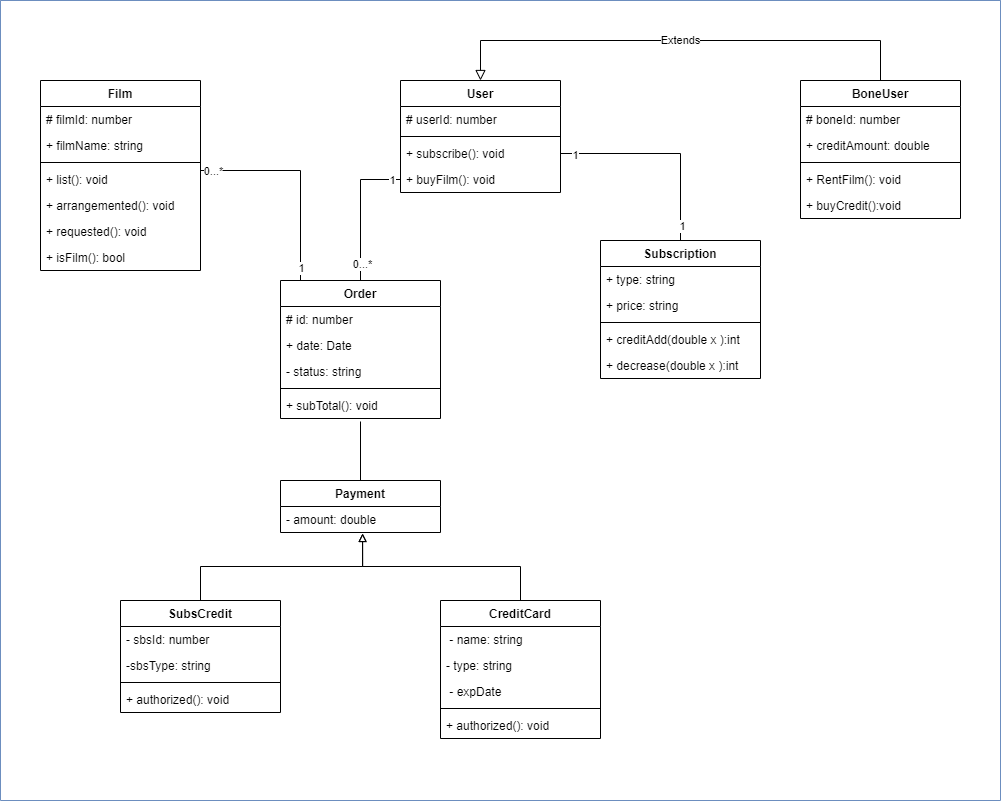

The diagram above was exported from draw.io. Its source (the exported page's mxGraphModel, read from the mxfile embedded in the PNG):
<mxGraphModel dx="1102" dy="685" grid="1" gridSize="10" guides="1" tooltips="1" connect="1" arrows="1" fold="1" page="1" pageScale="1" pageWidth="1600" pageHeight="1200" math="0" shadow="0">
  <root>
    <mxCell id="0" />
    <mxCell id="1" parent="0" />
    <mxCell id="l2Lv-geoIEAtbfyuA1U--1" value="Film" style="swimlane;fontStyle=1;align=center;verticalAlign=top;childLayout=stackLayout;horizontal=1;startSize=26;horizontalStack=0;resizeParent=1;resizeParentMax=0;resizeLast=0;collapsible=1;marginBottom=0;" vertex="1" parent="1">
      <mxGeometry x="120" y="80" width="160" height="190" as="geometry" />
    </mxCell>
    <mxCell id="l2Lv-geoIEAtbfyuA1U--2" value="# filmId: number" style="text;strokeColor=none;fillColor=none;align=left;verticalAlign=top;spacingLeft=4;spacingRight=4;overflow=hidden;rotatable=0;points=[[0,0.5],[1,0.5]];portConstraint=eastwest;" vertex="1" parent="l2Lv-geoIEAtbfyuA1U--1">
      <mxGeometry y="26" width="160" height="26" as="geometry" />
    </mxCell>
    <mxCell id="l2Lv-geoIEAtbfyuA1U--5" value="+ filmName: string" style="text;strokeColor=none;fillColor=none;align=left;verticalAlign=top;spacingLeft=4;spacingRight=4;overflow=hidden;rotatable=0;points=[[0,0.5],[1,0.5]];portConstraint=eastwest;" vertex="1" parent="l2Lv-geoIEAtbfyuA1U--1">
      <mxGeometry y="52" width="160" height="26" as="geometry" />
    </mxCell>
    <mxCell id="l2Lv-geoIEAtbfyuA1U--3" value="" style="line;strokeWidth=1;fillColor=none;align=left;verticalAlign=middle;spacingTop=-1;spacingLeft=3;spacingRight=3;rotatable=0;labelPosition=right;points=[];portConstraint=eastwest;" vertex="1" parent="l2Lv-geoIEAtbfyuA1U--1">
      <mxGeometry y="78" width="160" height="8" as="geometry" />
    </mxCell>
    <mxCell id="l2Lv-geoIEAtbfyuA1U--4" value="+ list(): void" style="text;strokeColor=none;fillColor=none;align=left;verticalAlign=top;spacingLeft=4;spacingRight=4;overflow=hidden;rotatable=0;points=[[0,0.5],[1,0.5]];portConstraint=eastwest;" vertex="1" parent="l2Lv-geoIEAtbfyuA1U--1">
      <mxGeometry y="86" width="160" height="26" as="geometry" />
    </mxCell>
    <mxCell id="l2Lv-geoIEAtbfyuA1U--37" value="+ arrangemented(): void" style="text;strokeColor=none;fillColor=none;align=left;verticalAlign=top;spacingLeft=4;spacingRight=4;overflow=hidden;rotatable=0;points=[[0,0.5],[1,0.5]];portConstraint=eastwest;" vertex="1" parent="l2Lv-geoIEAtbfyuA1U--1">
      <mxGeometry y="112" width="160" height="26" as="geometry" />
    </mxCell>
    <mxCell id="l2Lv-geoIEAtbfyuA1U--40" value="+ requested(): void" style="text;strokeColor=none;fillColor=none;align=left;verticalAlign=top;spacingLeft=4;spacingRight=4;overflow=hidden;rotatable=0;points=[[0,0.5],[1,0.5]];portConstraint=eastwest;" vertex="1" parent="l2Lv-geoIEAtbfyuA1U--1">
      <mxGeometry y="138" width="160" height="26" as="geometry" />
    </mxCell>
    <mxCell id="l2Lv-geoIEAtbfyuA1U--42" value="+ isFilm(): bool" style="text;strokeColor=none;fillColor=none;align=left;verticalAlign=top;spacingLeft=4;spacingRight=4;overflow=hidden;rotatable=0;points=[[0,0.5],[1,0.5]];portConstraint=eastwest;" vertex="1" parent="l2Lv-geoIEAtbfyuA1U--1">
      <mxGeometry y="164" width="160" height="26" as="geometry" />
    </mxCell>
    <mxCell id="l2Lv-geoIEAtbfyuA1U--6" value="User" style="swimlane;fontStyle=1;align=center;verticalAlign=top;childLayout=stackLayout;horizontal=1;startSize=26;horizontalStack=0;resizeParent=1;resizeParentMax=0;resizeLast=0;collapsible=1;marginBottom=0;" vertex="1" parent="1">
      <mxGeometry x="480" y="80" width="160" height="112" as="geometry" />
    </mxCell>
    <mxCell id="l2Lv-geoIEAtbfyuA1U--7" value="# userId: number" style="text;strokeColor=none;fillColor=none;align=left;verticalAlign=top;spacingLeft=4;spacingRight=4;overflow=hidden;rotatable=0;points=[[0,0.5],[1,0.5]];portConstraint=eastwest;" vertex="1" parent="l2Lv-geoIEAtbfyuA1U--6">
      <mxGeometry y="26" width="160" height="26" as="geometry" />
    </mxCell>
    <mxCell id="l2Lv-geoIEAtbfyuA1U--9" value="" style="line;strokeWidth=1;fillColor=none;align=left;verticalAlign=middle;spacingTop=-1;spacingLeft=3;spacingRight=3;rotatable=0;labelPosition=right;points=[];portConstraint=eastwest;" vertex="1" parent="l2Lv-geoIEAtbfyuA1U--6">
      <mxGeometry y="52" width="160" height="8" as="geometry" />
    </mxCell>
    <mxCell id="l2Lv-geoIEAtbfyuA1U--10" value="+ subscribe(): void" style="text;strokeColor=none;fillColor=none;align=left;verticalAlign=top;spacingLeft=4;spacingRight=4;overflow=hidden;rotatable=0;points=[[0,0.5],[1,0.5]];portConstraint=eastwest;" vertex="1" parent="l2Lv-geoIEAtbfyuA1U--6">
      <mxGeometry y="60" width="160" height="26" as="geometry" />
    </mxCell>
    <mxCell id="l2Lv-geoIEAtbfyuA1U--43" value="+ buyFilm(): void" style="text;strokeColor=none;fillColor=none;align=left;verticalAlign=top;spacingLeft=4;spacingRight=4;overflow=hidden;rotatable=0;points=[[0,0.5],[1,0.5]];portConstraint=eastwest;" vertex="1" parent="l2Lv-geoIEAtbfyuA1U--6">
      <mxGeometry y="86" width="160" height="26" as="geometry" />
    </mxCell>
    <mxCell id="l2Lv-geoIEAtbfyuA1U--15" value="BoneUser" style="swimlane;fontStyle=1;align=center;verticalAlign=top;childLayout=stackLayout;horizontal=1;startSize=26;horizontalStack=0;resizeParent=1;resizeParentMax=0;resizeLast=0;collapsible=1;marginBottom=0;" vertex="1" parent="1">
      <mxGeometry x="880" y="80" width="160" height="138" as="geometry" />
    </mxCell>
    <mxCell id="l2Lv-geoIEAtbfyuA1U--16" value="# boneId: number" style="text;strokeColor=none;fillColor=none;align=left;verticalAlign=top;spacingLeft=4;spacingRight=4;overflow=hidden;rotatable=0;points=[[0,0.5],[1,0.5]];portConstraint=eastwest;" vertex="1" parent="l2Lv-geoIEAtbfyuA1U--15">
      <mxGeometry y="26" width="160" height="26" as="geometry" />
    </mxCell>
    <mxCell id="l2Lv-geoIEAtbfyuA1U--38" value="+ creditAmount: double" style="text;strokeColor=none;fillColor=none;align=left;verticalAlign=top;spacingLeft=4;spacingRight=4;overflow=hidden;rotatable=0;points=[[0,0.5],[1,0.5]];portConstraint=eastwest;" vertex="1" parent="l2Lv-geoIEAtbfyuA1U--15">
      <mxGeometry y="52" width="160" height="26" as="geometry" />
    </mxCell>
    <mxCell id="l2Lv-geoIEAtbfyuA1U--21" value="" style="line;strokeWidth=1;fillColor=none;align=left;verticalAlign=middle;spacingTop=-1;spacingLeft=3;spacingRight=3;rotatable=0;labelPosition=right;points=[];portConstraint=eastwest;" vertex="1" parent="l2Lv-geoIEAtbfyuA1U--15">
      <mxGeometry y="78" width="160" height="8" as="geometry" />
    </mxCell>
    <mxCell id="l2Lv-geoIEAtbfyuA1U--22" value="+ RentFilm(): void" style="text;strokeColor=none;fillColor=none;align=left;verticalAlign=top;spacingLeft=4;spacingRight=4;overflow=hidden;rotatable=0;points=[[0,0.5],[1,0.5]];portConstraint=eastwest;" vertex="1" parent="l2Lv-geoIEAtbfyuA1U--15">
      <mxGeometry y="86" width="160" height="26" as="geometry" />
    </mxCell>
    <mxCell id="l2Lv-geoIEAtbfyuA1U--39" value="+ buyCredit():void" style="text;strokeColor=none;fillColor=none;align=left;verticalAlign=top;spacingLeft=4;spacingRight=4;overflow=hidden;rotatable=0;points=[[0,0.5],[1,0.5]];portConstraint=eastwest;" vertex="1" parent="l2Lv-geoIEAtbfyuA1U--15">
      <mxGeometry y="112" width="160" height="26" as="geometry" />
    </mxCell>
    <mxCell id="l2Lv-geoIEAtbfyuA1U--47" value="Subscription" style="swimlane;fontStyle=1;align=center;verticalAlign=top;childLayout=stackLayout;horizontal=1;startSize=26;horizontalStack=0;resizeParent=1;resizeParentMax=0;resizeLast=0;collapsible=1;marginBottom=0;" vertex="1" parent="1">
      <mxGeometry x="680" y="240" width="160" height="138" as="geometry" />
    </mxCell>
    <mxCell id="l2Lv-geoIEAtbfyuA1U--49" value="+ type: string" style="text;strokeColor=none;fillColor=none;align=left;verticalAlign=top;spacingLeft=4;spacingRight=4;overflow=hidden;rotatable=0;points=[[0,0.5],[1,0.5]];portConstraint=eastwest;" vertex="1" parent="l2Lv-geoIEAtbfyuA1U--47">
      <mxGeometry y="26" width="160" height="26" as="geometry" />
    </mxCell>
    <mxCell id="l2Lv-geoIEAtbfyuA1U--53" value="+ price: string" style="text;strokeColor=none;fillColor=none;align=left;verticalAlign=top;spacingLeft=4;spacingRight=4;overflow=hidden;rotatable=0;points=[[0,0.5],[1,0.5]];portConstraint=eastwest;" vertex="1" parent="l2Lv-geoIEAtbfyuA1U--47">
      <mxGeometry y="52" width="160" height="26" as="geometry" />
    </mxCell>
    <mxCell id="l2Lv-geoIEAtbfyuA1U--50" value="" style="line;strokeWidth=1;fillColor=none;align=left;verticalAlign=middle;spacingTop=-1;spacingLeft=3;spacingRight=3;rotatable=0;labelPosition=right;points=[];portConstraint=eastwest;" vertex="1" parent="l2Lv-geoIEAtbfyuA1U--47">
      <mxGeometry y="78" width="160" height="8" as="geometry" />
    </mxCell>
    <mxCell id="l2Lv-geoIEAtbfyuA1U--52" value="+ creditAdd(double x ):int" style="text;strokeColor=none;fillColor=none;align=left;verticalAlign=top;spacingLeft=4;spacingRight=4;overflow=hidden;rotatable=0;points=[[0,0.5],[1,0.5]];portConstraint=eastwest;" vertex="1" parent="l2Lv-geoIEAtbfyuA1U--47">
      <mxGeometry y="86" width="160" height="26" as="geometry" />
    </mxCell>
    <mxCell id="l2Lv-geoIEAtbfyuA1U--55" value="+ decrease(double x ):int" style="text;strokeColor=none;fillColor=none;align=left;verticalAlign=top;spacingLeft=4;spacingRight=4;overflow=hidden;rotatable=0;points=[[0,0.5],[1,0.5]];portConstraint=eastwest;" vertex="1" parent="l2Lv-geoIEAtbfyuA1U--47">
      <mxGeometry y="112" width="160" height="26" as="geometry" />
    </mxCell>
    <mxCell id="l2Lv-geoIEAtbfyuA1U--57" value="Order" style="swimlane;fontStyle=1;align=center;verticalAlign=top;childLayout=stackLayout;horizontal=1;startSize=26;horizontalStack=0;resizeParent=1;resizeParentMax=0;resizeLast=0;collapsible=1;marginBottom=0;" vertex="1" parent="1">
      <mxGeometry x="360" y="280" width="160" height="138" as="geometry" />
    </mxCell>
    <mxCell id="l2Lv-geoIEAtbfyuA1U--58" value="# id: number" style="text;strokeColor=none;fillColor=none;align=left;verticalAlign=top;spacingLeft=4;spacingRight=4;overflow=hidden;rotatable=0;points=[[0,0.5],[1,0.5]];portConstraint=eastwest;" vertex="1" parent="l2Lv-geoIEAtbfyuA1U--57">
      <mxGeometry y="26" width="160" height="26" as="geometry" />
    </mxCell>
    <mxCell id="l2Lv-geoIEAtbfyuA1U--63" value="+ date: Date" style="text;strokeColor=none;fillColor=none;align=left;verticalAlign=top;spacingLeft=4;spacingRight=4;overflow=hidden;rotatable=0;points=[[0,0.5],[1,0.5]];portConstraint=eastwest;" vertex="1" parent="l2Lv-geoIEAtbfyuA1U--57">
      <mxGeometry y="52" width="160" height="26" as="geometry" />
    </mxCell>
    <mxCell id="l2Lv-geoIEAtbfyuA1U--64" value="- status: string" style="text;strokeColor=none;fillColor=none;align=left;verticalAlign=top;spacingLeft=4;spacingRight=4;overflow=hidden;rotatable=0;points=[[0,0.5],[1,0.5]];portConstraint=eastwest;" vertex="1" parent="l2Lv-geoIEAtbfyuA1U--57">
      <mxGeometry y="78" width="160" height="26" as="geometry" />
    </mxCell>
    <mxCell id="l2Lv-geoIEAtbfyuA1U--60" value="" style="line;strokeWidth=1;fillColor=none;align=left;verticalAlign=middle;spacingTop=-1;spacingLeft=3;spacingRight=3;rotatable=0;labelPosition=right;points=[];portConstraint=eastwest;" vertex="1" parent="l2Lv-geoIEAtbfyuA1U--57">
      <mxGeometry y="104" width="160" height="8" as="geometry" />
    </mxCell>
    <mxCell id="l2Lv-geoIEAtbfyuA1U--61" value="+ subTotal(): void" style="text;strokeColor=none;fillColor=none;align=left;verticalAlign=top;spacingLeft=4;spacingRight=4;overflow=hidden;rotatable=0;points=[[0,0.5],[1,0.5]];portConstraint=eastwest;" vertex="1" parent="l2Lv-geoIEAtbfyuA1U--57">
      <mxGeometry y="112" width="160" height="26" as="geometry" />
    </mxCell>
    <mxCell id="l2Lv-geoIEAtbfyuA1U--70" value="Extends" style="endArrow=block;endSize=8;endFill=0;html=1;rounded=0;entryX=0.5;entryY=0;entryDx=0;entryDy=0;exitX=0.5;exitY=0;exitDx=0;exitDy=0;" edge="1" parent="1" source="l2Lv-geoIEAtbfyuA1U--15" target="l2Lv-geoIEAtbfyuA1U--6">
      <mxGeometry width="160" relative="1" as="geometry">
        <mxPoint x="920" y="80" as="sourcePoint" />
        <mxPoint x="1090" y="120" as="targetPoint" />
        <Array as="points">
          <mxPoint x="960" y="40" />
          <mxPoint x="560" y="40" />
        </Array>
      </mxGeometry>
    </mxCell>
    <mxCell id="l2Lv-geoIEAtbfyuA1U--71" style="edgeStyle=orthogonalEdgeStyle;rounded=0;orthogonalLoop=1;jettySize=auto;html=1;endArrow=none;endFill=0;" edge="1" parent="1">
      <mxGeometry relative="1" as="geometry">
        <mxPoint x="280" y="170" as="sourcePoint" />
        <mxPoint x="380" y="280" as="targetPoint" />
        <Array as="points">
          <mxPoint x="280" y="170" />
          <mxPoint x="380" y="170" />
        </Array>
      </mxGeometry>
    </mxCell>
    <mxCell id="l2Lv-geoIEAtbfyuA1U--73" value="1" style="edgeLabel;html=1;align=center;verticalAlign=middle;resizable=0;points=[];" vertex="1" connectable="0" parent="l2Lv-geoIEAtbfyuA1U--71">
      <mxGeometry x="0.8809" relative="1" as="geometry">
        <mxPoint as="offset" />
      </mxGeometry>
    </mxCell>
    <mxCell id="l2Lv-geoIEAtbfyuA1U--74" value="0...*" style="edgeLabel;html=1;align=center;verticalAlign=middle;resizable=0;points=[];" vertex="1" connectable="0" parent="l2Lv-geoIEAtbfyuA1U--71">
      <mxGeometry x="-0.8894" relative="1" as="geometry">
        <mxPoint as="offset" />
      </mxGeometry>
    </mxCell>
    <mxCell id="l2Lv-geoIEAtbfyuA1U--76" style="edgeStyle=orthogonalEdgeStyle;rounded=0;orthogonalLoop=1;jettySize=auto;html=1;exitX=0;exitY=0.5;exitDx=0;exitDy=0;entryX=0.5;entryY=0;entryDx=0;entryDy=0;endArrow=none;endFill=0;" edge="1" parent="1" source="l2Lv-geoIEAtbfyuA1U--43" target="l2Lv-geoIEAtbfyuA1U--57">
      <mxGeometry relative="1" as="geometry" />
    </mxCell>
    <mxCell id="l2Lv-geoIEAtbfyuA1U--77" value="0...*" style="edgeLabel;html=1;align=center;verticalAlign=middle;resizable=0;points=[];" vertex="1" connectable="0" parent="l2Lv-geoIEAtbfyuA1U--76">
      <mxGeometry x="0.7589" y="1" relative="1" as="geometry">
        <mxPoint as="offset" />
      </mxGeometry>
    </mxCell>
    <mxCell id="l2Lv-geoIEAtbfyuA1U--78" value="1" style="edgeLabel;html=1;align=center;verticalAlign=middle;resizable=0;points=[];" vertex="1" connectable="0" parent="l2Lv-geoIEAtbfyuA1U--76">
      <mxGeometry x="-0.8744" relative="1" as="geometry">
        <mxPoint as="offset" />
      </mxGeometry>
    </mxCell>
    <mxCell id="l2Lv-geoIEAtbfyuA1U--79" style="edgeStyle=orthogonalEdgeStyle;rounded=0;orthogonalLoop=1;jettySize=auto;html=1;exitX=1;exitY=0.5;exitDx=0;exitDy=0;entryX=0.5;entryY=0;entryDx=0;entryDy=0;endArrow=none;endFill=0;" edge="1" parent="1" source="l2Lv-geoIEAtbfyuA1U--10" target="l2Lv-geoIEAtbfyuA1U--47">
      <mxGeometry relative="1" as="geometry" />
    </mxCell>
    <mxCell id="l2Lv-geoIEAtbfyuA1U--80" value="1" style="edgeLabel;html=1;align=center;verticalAlign=middle;resizable=0;points=[];" vertex="1" connectable="0" parent="l2Lv-geoIEAtbfyuA1U--79">
      <mxGeometry x="-0.8647" y="-1" relative="1" as="geometry">
        <mxPoint as="offset" />
      </mxGeometry>
    </mxCell>
    <mxCell id="l2Lv-geoIEAtbfyuA1U--81" value="1" style="edgeLabel;html=1;align=center;verticalAlign=middle;resizable=0;points=[];" vertex="1" connectable="0" parent="l2Lv-geoIEAtbfyuA1U--79">
      <mxGeometry x="0.8551" y="1" relative="1" as="geometry">
        <mxPoint as="offset" />
      </mxGeometry>
    </mxCell>
    <mxCell id="l2Lv-geoIEAtbfyuA1U--89" style="edgeStyle=orthogonalEdgeStyle;rounded=0;orthogonalLoop=1;jettySize=auto;html=1;exitX=0.5;exitY=0;exitDx=0;exitDy=0;endArrow=none;endFill=0;" edge="1" parent="1" source="l2Lv-geoIEAtbfyuA1U--82">
      <mxGeometry relative="1" as="geometry">
        <mxPoint x="440" y="421" as="targetPoint" />
        <Array as="points">
          <mxPoint x="440" y="421" />
        </Array>
      </mxGeometry>
    </mxCell>
    <mxCell id="l2Lv-geoIEAtbfyuA1U--82" value="Payment" style="swimlane;fontStyle=1;align=center;verticalAlign=top;childLayout=stackLayout;horizontal=1;startSize=26;horizontalStack=0;resizeParent=1;resizeParentMax=0;resizeLast=0;collapsible=1;marginBottom=0;" vertex="1" parent="1">
      <mxGeometry x="360" y="480" width="160" height="52" as="geometry" />
    </mxCell>
    <mxCell id="l2Lv-geoIEAtbfyuA1U--84" value="- amount: double" style="text;strokeColor=none;fillColor=none;align=left;verticalAlign=top;spacingLeft=4;spacingRight=4;overflow=hidden;rotatable=0;points=[[0,0.5],[1,0.5]];portConstraint=eastwest;" vertex="1" parent="l2Lv-geoIEAtbfyuA1U--82">
      <mxGeometry y="26" width="160" height="26" as="geometry" />
    </mxCell>
    <mxCell id="l2Lv-geoIEAtbfyuA1U--106" style="edgeStyle=orthogonalEdgeStyle;rounded=0;orthogonalLoop=1;jettySize=auto;html=1;exitX=0.5;exitY=0;exitDx=0;exitDy=0;entryX=0.513;entryY=1.038;entryDx=0;entryDy=0;entryPerimeter=0;endArrow=block;endFill=0;" edge="1" parent="1" source="l2Lv-geoIEAtbfyuA1U--92" target="l2Lv-geoIEAtbfyuA1U--84">
      <mxGeometry relative="1" as="geometry" />
    </mxCell>
    <mxCell id="l2Lv-geoIEAtbfyuA1U--92" value="SubsCredit" style="swimlane;fontStyle=1;align=center;verticalAlign=top;childLayout=stackLayout;horizontal=1;startSize=26;horizontalStack=0;resizeParent=1;resizeParentMax=0;resizeLast=0;collapsible=1;marginBottom=0;" vertex="1" parent="1">
      <mxGeometry x="200" y="600" width="160" height="112" as="geometry" />
    </mxCell>
    <mxCell id="l2Lv-geoIEAtbfyuA1U--93" value="- sbsId: number" style="text;strokeColor=none;fillColor=none;align=left;verticalAlign=top;spacingLeft=4;spacingRight=4;overflow=hidden;rotatable=0;points=[[0,0.5],[1,0.5]];portConstraint=eastwest;" vertex="1" parent="l2Lv-geoIEAtbfyuA1U--92">
      <mxGeometry y="26" width="160" height="26" as="geometry" />
    </mxCell>
    <mxCell id="l2Lv-geoIEAtbfyuA1U--94" value="-sbsType: string" style="text;strokeColor=none;fillColor=none;align=left;verticalAlign=top;spacingLeft=4;spacingRight=4;overflow=hidden;rotatable=0;points=[[0,0.5],[1,0.5]];portConstraint=eastwest;" vertex="1" parent="l2Lv-geoIEAtbfyuA1U--92">
      <mxGeometry y="52" width="160" height="26" as="geometry" />
    </mxCell>
    <mxCell id="l2Lv-geoIEAtbfyuA1U--96" value="" style="line;strokeWidth=1;fillColor=none;align=left;verticalAlign=middle;spacingTop=-1;spacingLeft=3;spacingRight=3;rotatable=0;labelPosition=right;points=[];portConstraint=eastwest;" vertex="1" parent="l2Lv-geoIEAtbfyuA1U--92">
      <mxGeometry y="78" width="160" height="8" as="geometry" />
    </mxCell>
    <mxCell id="l2Lv-geoIEAtbfyuA1U--97" value="+ authorized(): void" style="text;strokeColor=none;fillColor=none;align=left;verticalAlign=top;spacingLeft=4;spacingRight=4;overflow=hidden;rotatable=0;points=[[0,0.5],[1,0.5]];portConstraint=eastwest;" vertex="1" parent="l2Lv-geoIEAtbfyuA1U--92">
      <mxGeometry y="86" width="160" height="26" as="geometry" />
    </mxCell>
    <mxCell id="l2Lv-geoIEAtbfyuA1U--105" style="edgeStyle=orthogonalEdgeStyle;rounded=0;orthogonalLoop=1;jettySize=auto;html=1;exitX=0.5;exitY=0;exitDx=0;exitDy=0;entryX=0.513;entryY=1.038;entryDx=0;entryDy=0;entryPerimeter=0;endArrow=block;endFill=0;" edge="1" parent="1" source="l2Lv-geoIEAtbfyuA1U--98" target="l2Lv-geoIEAtbfyuA1U--84">
      <mxGeometry relative="1" as="geometry" />
    </mxCell>
    <mxCell id="l2Lv-geoIEAtbfyuA1U--98" value="CreditCard" style="swimlane;fontStyle=1;align=center;verticalAlign=top;childLayout=stackLayout;horizontal=1;startSize=26;horizontalStack=0;resizeParent=1;resizeParentMax=0;resizeLast=0;collapsible=1;marginBottom=0;" vertex="1" parent="1">
      <mxGeometry x="520" y="600" width="160" height="138" as="geometry" />
    </mxCell>
    <mxCell id="l2Lv-geoIEAtbfyuA1U--99" value=" - name: string" style="text;strokeColor=none;fillColor=none;align=left;verticalAlign=top;spacingLeft=4;spacingRight=4;overflow=hidden;rotatable=0;points=[[0,0.5],[1,0.5]];portConstraint=eastwest;" vertex="1" parent="l2Lv-geoIEAtbfyuA1U--98">
      <mxGeometry y="26" width="160" height="26" as="geometry" />
    </mxCell>
    <mxCell id="l2Lv-geoIEAtbfyuA1U--100" value="- type: string" style="text;strokeColor=none;fillColor=none;align=left;verticalAlign=top;spacingLeft=4;spacingRight=4;overflow=hidden;rotatable=0;points=[[0,0.5],[1,0.5]];portConstraint=eastwest;" vertex="1" parent="l2Lv-geoIEAtbfyuA1U--98">
      <mxGeometry y="52" width="160" height="26" as="geometry" />
    </mxCell>
    <mxCell id="l2Lv-geoIEAtbfyuA1U--103" value=" - expDate" style="text;strokeColor=none;fillColor=none;align=left;verticalAlign=top;spacingLeft=4;spacingRight=4;overflow=hidden;rotatable=0;points=[[0,0.5],[1,0.5]];portConstraint=eastwest;" vertex="1" parent="l2Lv-geoIEAtbfyuA1U--98">
      <mxGeometry y="78" width="160" height="26" as="geometry" />
    </mxCell>
    <mxCell id="l2Lv-geoIEAtbfyuA1U--101" value="" style="line;strokeWidth=1;fillColor=none;align=left;verticalAlign=middle;spacingTop=-1;spacingLeft=3;spacingRight=3;rotatable=0;labelPosition=right;points=[];portConstraint=eastwest;" vertex="1" parent="l2Lv-geoIEAtbfyuA1U--98">
      <mxGeometry y="104" width="160" height="8" as="geometry" />
    </mxCell>
    <mxCell id="l2Lv-geoIEAtbfyuA1U--102" value="+ authorized(): void" style="text;strokeColor=none;fillColor=none;align=left;verticalAlign=top;spacingLeft=4;spacingRight=4;overflow=hidden;rotatable=0;points=[[0,0.5],[1,0.5]];portConstraint=eastwest;" vertex="1" parent="l2Lv-geoIEAtbfyuA1U--98">
      <mxGeometry y="112" width="160" height="26" as="geometry" />
    </mxCell>
    <mxCell id="l2Lv-geoIEAtbfyuA1U--107" value="" style="swimlane;startSize=0;labelBackgroundColor=none;fillColor=#dae8fc;strokeColor=#6c8ebf;" vertex="1" parent="1">
      <mxGeometry x="80" width="1000" height="800" as="geometry" />
    </mxCell>
  </root>
</mxGraphModel>